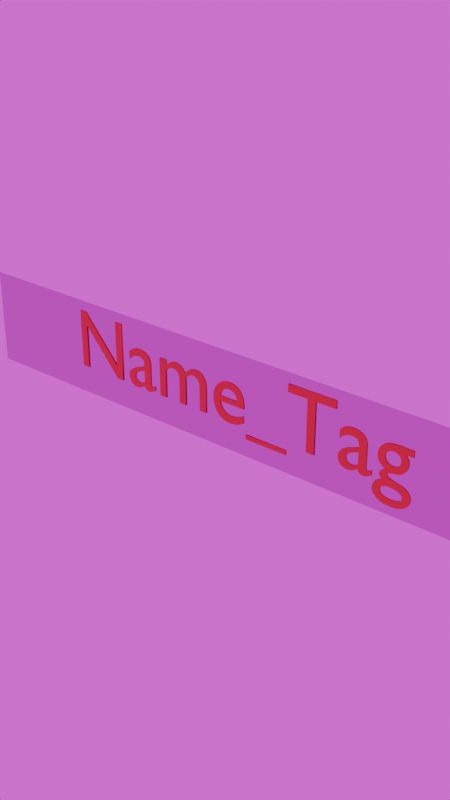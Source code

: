 # Source: NameTag_Minecraft_.blend  (saved by Blender 4.5.87; exported with 4.5.12 LTS)
import bpy
from mathutils import Matrix  # noqa: F401  (used for matrix-valued properties, if any)

bpy.ops.wm.read_factory_settings(use_empty=True)
scene = bpy.context.scene
scene.name = 'Scene'

# ---- collections
col_nametag = bpy.data.collections.new('NameTag'); scene.collection.children.link(col_nametag)

# ---- images (referenced by path relative to the original .blend; pixels are not part of the script)
import os
ASSET_DIR = os.environ.get("B2B_ASSET_DIR", "")  # directory of the original .blend (textures are referenced by path, not embedded)
HERE = os.path.dirname(os.path.abspath(__file__))  # packed textures are extracted next to this script under _unpacked/

def load_image(name, relpath, width, height, colorspace="sRGB"):
    """Load a texture the original file referenced (path relative to the .blend, or extracted next to this script)."""
    p = next((c for c in (os.path.join(HERE, relpath), os.path.join(ASSET_DIR, relpath)) if relpath and os.path.exists(c)), "")
    if p:
        img = bpy.data.images.load(p, check_existing=True)
        img.name = name
    else:  # same state as the original file: an image datablock whose file is absent (Cycles renders it pink)
        img = bpy.data.images.new(name, width, height)
        img.source = "FILE"
        img.filepath = "//" + (relpath or name)
    img.colorspace_settings.name = colorspace
    return img
img_kloofendal_48d_partly_cloudy_puresky_4k_hdr = load_image('kloofendal_48d_partly_cloudy_puresky_4k.hdr', 'kloofendal_48d_partly_cloudy_puresky_4k.hdr', 1024, 1024, 'Linear Rec.709')

# ---- materials (node trees are filled in below, after node groups)
mat_material_001 = bpy.data.materials.new('Material.001')
mat_material_002 = bpy.data.materials.new('Material.002')
mat_material_002.surface_render_method = 'BLENDED'
mat_material_002.blend_method = 'BLEND'

# ---- material node trees
mat_material_001.use_nodes = True; mat_material_001.node_tree.nodes.clear()
_N = mat_material_001.node_tree.nodes; _L = mat_material_001.node_tree.links
n0 = _N.new('ShaderNodeBsdfPrincipled'); n0.name = 'BSDF Principista'; n0.location = (-200, 100)
n0.inputs[0].default_value = (0.3975, 0.002046, 0.003283, 1.0)
n1 = _N.new('ShaderNodeOutputMaterial'); n1.name = 'Material'; n1.location = (200, 100)
_L.new(n0.outputs[0], n1.inputs[0])
n1.is_active_output = True
mat_material_002.use_nodes = True; mat_material_002.node_tree.nodes.clear()
_N = mat_material_002.node_tree.nodes; _L = mat_material_002.node_tree.links
n0 = _N.new('ShaderNodeBsdfPrincipled'); n0.name = 'BSDF Principista'; n0.location = (-200, 100)
n0.inputs[0].default_value = (0.0, 0.0, 0.0, 1.0)
n0.inputs[4].default_value = 0.3853
n1 = _N.new('ShaderNodeOutputMaterial'); n1.name = 'Material'; n1.location = (200, 100)
_L.new(n0.outputs[0], n1.inputs[0])
n1.is_active_output = True

# ---- world
world_world = bpy.data.worlds.new('World'); scene.world = world_world
world_world.use_nodes = True; world_world.node_tree.nodes.clear()
_N = world_world.node_tree.nodes; _L = world_world.node_tree.links
n0 = _N.new('ShaderNodeOutputWorld'); n0.name = 'World Output'; n0.location = (200, 100)
n1 = _N.new('ShaderNodeBackground'); n1.name = 'Background'; n1.location = (-200, 100)
n2 = _N.new('ShaderNodeTexEnvironment'); n2.name = 'Imagen de entorno'; n2.location = (-390, 80)
n2.image = img_kloofendal_48d_partly_cloudy_puresky_4k_hdr
_L.new(n1.outputs[0], n0.inputs[0])
_L.new(n2.outputs[0], n1.inputs[0])
n0.is_active_output = True
world_world.color = (0.05088, 0.05088, 0.05088)
world_world.sun_shadow_jitter_overblur = 0.0

# ---- meshes
me_plano = bpy.data.meshes.new('Plano')
me_plano.from_pydata([(-2.026, -0.6277, 0.0), (1.983, -0.6277, 0.0), (-2.026, 0.5132, 5.008e-09), (1.983, 0.5132, 5.008e-09)], [], [(0, 1, 3, 2)])
_uv = me_plano.uv_layers.new(name='MapaUV')
_uv.uv.foreach_set('vector', [0.0, 0.0, 1.0, 0.0, 1.0, 1.0, 0.0, 1.0])
_ca = me_plano.color_attributes.new('Atributo', 'BYTE_COLOR', 'CORNER')
_ca.data.foreach_set('color', [1.0, 1.0, 1.0, 1.0, 1.0, 1.0, 1.0, 1.0, 1.0, 1.0, 1.0, 1.0, 1.0, 1.0, 1.0, 1.0])
me_plano.materials.append(mat_material_002)
me_plano.update()

# ---- curves / text
txt_nametag_text = bpy.data.curves.new('Nametag_Text', 'FONT')
txt_nametag_text.dimensions = '2D'
txt_nametag_text.body = 'Name_Tag'
txt_nametag_text.materials.append(mat_material_001)
txt_nametag_text.bevel_profile.use_clip = True
txt_nametag_text.extrude = 0.01
txt_nametag_text.align_x = 'CENTER'
txt_nametag_text.align_y = 'CENTER'

# ---- objects
ob_nametag = bpy.data.objects.new('Nametag', txt_nametag_text)
ob_nametag_bg = bpy.data.objects.new('Nametag_BG', me_plano)

# ---- transforms, parenting, visibility, modifiers, constraints
ob_nametag.location = (0.0, -0.09821, 2.227)
ob_nametag.rotation_euler = (1.571, 0.0, 0.0)
ob_nametag.scale = (0.1299, 0.129, 0.129)
ob_nametag_bg.parent = ob_nametag
ob_nametag_bg.matrix_parent_inverse = Matrix(((1.0, -0.0, 0.0, -0.0), (-0.0, 1.0, -0.0, -0.006042), (0.0, -0.0, 1.0, -0.0), (-0.0, 0.0, -0.0, 1.0)))
ob_nametag_bg.location = (0.0, 0.0, 0.0)
ob_nametag_bg.scale = (1.735, 1.0, 1.0)

# ---- collection membership
col_nametag.objects.link(ob_nametag)
col_nametag.objects.link(ob_nametag_bg)

# ---- scene / render settings (as saved in the file)
scene.frame_start = 1; scene.frame_end = 250; scene.frame_set(10)
scene.render.engine = 'BLENDER_EEVEE_NEXT'
scene.render.resolution_x = 720
scene.render.resolution_y = 1280
scene.render.use_simplify = True
scene.eevee.taa_render_samples = 100
bpy.context.view_layer.update()

# ---- added for rendering (the .blend has no active camera and no usable light): camera, sun
cam_auto = bpy.data.cameras.new('AutoCamera')
cam_auto.lens = 50.0
cam_auto.sensor_width = 36.0
cam_auto.clip_end = 1000.0
ob_auto_camera = bpy.data.objects.new('AutoCamera', cam_auto)
scene.collection.objects.link(ob_auto_camera)
ob_auto_camera.location = (0.84181, -1.11426, 2.89602)
ob_auto_camera.rotation_euler = (1.09748, -7.21219e-08, 0.694738)
scene.camera = ob_auto_camera
light_auto_sun = bpy.data.lights.new('AutoSun', 'SUN')
light_auto_sun.energy = 3.0
light_auto_sun.angle = 0.0523599
ob_auto_sun = bpy.data.objects.new('AutoSun', light_auto_sun)
scene.collection.objects.link(ob_auto_sun)
ob_auto_sun.rotation_euler = (0.872665, 0.174533, 0.523599)
bpy.context.view_layer.update()
